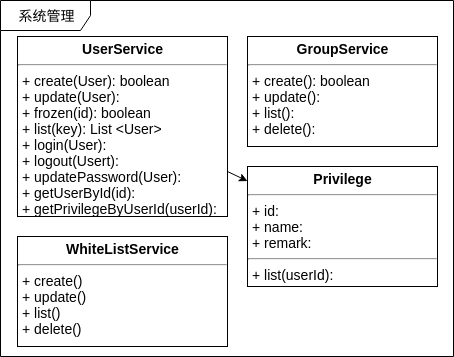

The diagram above was exported from draw.io. Its source (the exported page's mxGraphModel, read from the mxfile embedded in the PNG):
<mxGraphModel dx="1007" dy="628" grid="1" gridSize="10" guides="1" tooltips="1" connect="1" arrows="1" fold="1" page="1" pageScale="1" pageWidth="850" pageHeight="1100" background="#ffffff" math="0" shadow="0">
  <root>
    <mxCell id="0" />
    <mxCell id="1" parent="0" />
    <mxCell id="17acba5748e5396b-1" value="系统管理" style="shape=umlFrame;whiteSpace=wrap;html=1;rounded=0;shadow=0;comic=0;labelBackgroundColor=none;strokeColor=#000000;strokeWidth=1;fillColor=#ffffff;fontFamily=Verdana;fontSize=14;fontColor=#000000;align=center;width=90;height=30;" parent="1" vertex="1">
      <mxGeometry x="43" y="54" width="453" height="356" as="geometry" />
    </mxCell>
    <mxCell id="t1hmLruLxijfEGIuP8oO-6" style="rounded=0;orthogonalLoop=1;jettySize=auto;html=1;exitX=1;exitY=0.75;exitDx=0;exitDy=0;" parent="1" source="vEkVPUGvCXJWhTbXQgpN-3" target="t1hmLruLxijfEGIuP8oO-4" edge="1">
      <mxGeometry relative="1" as="geometry" />
    </mxCell>
    <mxCell id="vEkVPUGvCXJWhTbXQgpN-3" value="&lt;p style=&quot;margin: 4px 0px 0px ; text-align: center ; font-size: 14px&quot;&gt;&lt;b&gt;UserService&lt;/b&gt;&lt;/p&gt;&lt;hr style=&quot;font-size: 14px&quot;&gt;&lt;p style=&quot;margin: 0px 0px 0px 4px ; font-size: 14px&quot;&gt;+ create(User): boolean&lt;br&gt;&lt;/p&gt;&lt;p style=&quot;margin: 0px 0px 0px 4px ; font-size: 14px&quot;&gt;&lt;span&gt;+ update(User):&lt;/span&gt;&lt;br&gt;&lt;/p&gt;&lt;p style=&quot;margin: 0px 0px 0px 4px ; font-size: 14px&quot;&gt;+ frozen(id): boolean&lt;/p&gt;&lt;p style=&quot;margin: 0px 0px 0px 4px ; font-size: 14px&quot;&gt;+ list(key): List &amp;lt;User&amp;gt;&lt;/p&gt;&lt;p style=&quot;margin: 0px 0px 0px 4px ; font-size: 14px&quot;&gt;+ login(User):&lt;/p&gt;&lt;p style=&quot;margin: 0px 0px 0px 4px ; font-size: 14px&quot;&gt;+ logout(Usert):&lt;/p&gt;&lt;p style=&quot;margin: 0px 0px 0px 4px ; font-size: 14px&quot;&gt;+ updatePassword(User):&lt;/p&gt;&lt;p style=&quot;margin: 0px 0px 0px 4px ; font-size: 14px&quot;&gt;+ getUserById(id):&lt;/p&gt;&lt;p style=&quot;margin: 0px 0px 0px 4px ; font-size: 14px&quot;&gt;&lt;span&gt;+ getPrivilegeByUserId(userId):&lt;/span&gt;&lt;/p&gt;&lt;div&gt;&lt;br&gt;&lt;/div&gt;" style="verticalAlign=top;align=left;overflow=fill;fontSize=14;fontFamily=Helvetica;html=1;" parent="1" vertex="1">
      <mxGeometry x="60" y="90" width="210" height="180" as="geometry" />
    </mxCell>
    <mxCell id="t1hmLruLxijfEGIuP8oO-1" value="&lt;p style=&quot;margin: 4px 0px 0px ; text-align: center ; font-size: 14px&quot;&gt;&lt;b&gt;GroupService&lt;/b&gt;&lt;/p&gt;&lt;hr style=&quot;font-size: 14px&quot;&gt;&lt;p style=&quot;margin: 0px 0px 0px 4px ; font-size: 14px&quot;&gt;+ create(): boolean&lt;br&gt;&lt;/p&gt;&lt;p style=&quot;margin: 0px 0px 0px 4px ; font-size: 14px&quot;&gt;&lt;span&gt;+ update():&lt;/span&gt;&lt;br&gt;&lt;/p&gt;&lt;p style=&quot;margin: 0px 0px 0px 4px ; font-size: 14px&quot;&gt;&lt;span&gt;+ list():&lt;/span&gt;&lt;br&gt;&lt;/p&gt;&lt;p style=&quot;margin: 0px 0px 0px 4px ; font-size: 14px&quot;&gt;+ delete():&lt;/p&gt;" style="verticalAlign=top;align=left;overflow=fill;fontSize=14;fontFamily=Helvetica;html=1;" parent="1" vertex="1">
      <mxGeometry x="290" y="90" width="190" height="110" as="geometry" />
    </mxCell>
    <mxCell id="t1hmLruLxijfEGIuP8oO-2" value="&lt;p style=&quot;margin: 4px 0px 0px ; text-align: center ; font-size: 14px&quot;&gt;&lt;b&gt;WhiteListService&lt;/b&gt;&lt;/p&gt;&lt;hr style=&quot;font-size: 14px&quot;&gt;&lt;p style=&quot;margin: 0px 0px 0px 4px ; font-size: 14px&quot;&gt;+ create()&lt;br&gt;&lt;/p&gt;&lt;p style=&quot;margin: 0px 0px 0px 4px ; font-size: 14px&quot;&gt;&lt;span&gt;+ update()&lt;/span&gt;&lt;br&gt;&lt;/p&gt;&lt;p style=&quot;margin: 0px 0px 0px 4px ; font-size: 14px&quot;&gt;&lt;span&gt;+ list()&lt;/span&gt;&lt;br&gt;&lt;/p&gt;&lt;p style=&quot;margin: 0px 0px 0px 4px ; font-size: 14px&quot;&gt;+ delete()&lt;/p&gt;" style="verticalAlign=top;align=left;overflow=fill;fontSize=14;fontFamily=Helvetica;html=1;" parent="1" vertex="1">
      <mxGeometry x="60" y="290" width="210" height="110" as="geometry" />
    </mxCell>
    <mxCell id="t1hmLruLxijfEGIuP8oO-4" value="&lt;p style=&quot;margin: 4px 0px 0px ; text-align: center ; font-size: 14px&quot;&gt;&lt;b&gt;Privilege&lt;/b&gt;&lt;br&gt;&lt;/p&gt;&lt;hr style=&quot;font-size: 14px&quot;&gt;&lt;p style=&quot;margin: 0px 0px 0px 4px ; font-size: 14px&quot;&gt;+ id:&amp;nbsp;&lt;/p&gt;&lt;p style=&quot;margin: 0px 0px 0px 4px ; font-size: 14px&quot;&gt;+ name:&amp;nbsp;&lt;/p&gt;&lt;p style=&quot;margin: 0px 0px 0px 4px ; font-size: 14px&quot;&gt;+ remark:&amp;nbsp;&lt;/p&gt;&lt;hr style=&quot;font-size: 14px&quot;&gt;&lt;p style=&quot;margin: 0px 0px 0px 4px ; font-size: 14px&quot;&gt;+ list(userId):&lt;br&gt;&lt;/p&gt;" style="verticalAlign=top;align=left;overflow=fill;fontSize=14;fontFamily=Helvetica;html=1;" parent="1" vertex="1">
      <mxGeometry x="290" y="220" width="190" height="120" as="geometry" />
    </mxCell>
  </root>
</mxGraphModel>